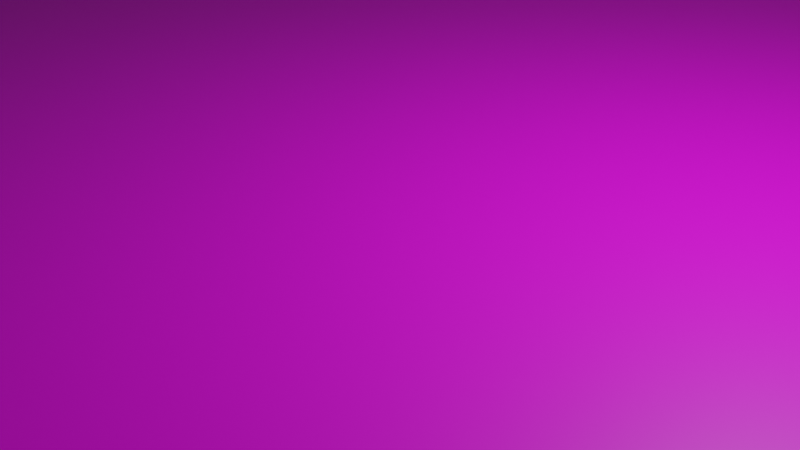 # Source: testimage.blend  (saved by Blender 3.6.11; exported with 4.5.12 LTS)
import bpy
from mathutils import Matrix  # noqa: F401  (used for matrix-valued properties, if any)

bpy.ops.wm.read_factory_settings(use_empty=True)
scene = bpy.context.scene
scene.name = 'Scene'

# ---- collections
col_collection = bpy.data.collections.new('Collection'); scene.collection.children.link(col_collection)

# ---- images (referenced by path relative to the original .blend; pixels are not part of the script)
import os
ASSET_DIR = os.environ.get("B2B_ASSET_DIR", "")  # directory of the original .blend (textures are referenced by path, not embedded)
HERE = os.path.dirname(os.path.abspath(__file__))  # packed textures are extracted next to this script under _unpacked/

def load_image(name, relpath, width, height, colorspace="sRGB"):
    """Load a texture the original file referenced (path relative to the .blend, or extracted next to this script)."""
    p = next((c for c in (os.path.join(HERE, relpath), os.path.join(ASSET_DIR, relpath)) if relpath and os.path.exists(c)), "")
    if p:
        img = bpy.data.images.load(p, check_existing=True)
        img.name = name
    else:  # same state as the original file: an image datablock whose file is absent (Cycles renders it pink)
        img = bpy.data.images.new(name, width, height)
        img.source = "FILE"
        img.filepath = "//" + (relpath or name)
    img.colorspace_settings.name = colorspace
    return img
img_distance_front_2023_07_31_png = load_image('distance-front-2023-07-31.png', 'distance-front-2023-07-31.png', 1024, 1024, 'sRGB')
img_distance_back_2023_07_31_png = load_image('distance-back-2023-07-31.png', 'distance-back-2023-07-31.png', 1024, 1024, 'sRGB')

# ---- materials (node trees are filled in below, after node groups)
mat_front = bpy.data.materials.new('front')
mat_front.alpha_threshold = 0.0
mat_front.use_transparent_shadow = False
mat_front.preview_render_type = 'FLAT'
mat_front.roughness = 0.5
mat_front.line_color = (0.0, 0.0, 0.0, 1.0)
mat_back = bpy.data.materials.new('back')
mat_back.use_transparent_shadow = False
mat_back.preview_render_type = 'FLAT'

# ---- material node trees
mat_front.use_nodes = True; mat_front.node_tree.nodes.clear()
_N = mat_front.node_tree.nodes; _L = mat_front.node_tree.links
n0 = _N.new('ShaderNodeOutputMaterial'); n0.name = 'Material Output'; n0.location = (300, 300)
n1 = _N.new('ShaderNodeBsdfPrincipled'); n1.name = 'Principled BSDF'; n1.location = (10, 300)
n1.distribution = 'GGX'
n1.subsurface_method = 'RANDOM_WALK_SKIN'
n1.inputs[3].default_value = 1.45
n1.inputs[27].default_value = (0.0, 0.0, 0.0, 1.0)
n1.inputs[28].default_value = 1.0
n2 = _N.new('ShaderNodeTexImage'); n2.name = 'Image Texture'; n2.location = (-280, 271)
n2.image = img_distance_front_2023_07_31_png
_L.new(n1.outputs[0], n0.inputs[0])
_L.new(n2.outputs[0], n1.inputs[0])
n0.is_active_output = True
mat_back.use_nodes = True; mat_back.node_tree.nodes.clear()
_N = mat_back.node_tree.nodes; _L = mat_back.node_tree.links
n0 = _N.new('ShaderNodeBsdfPrincipled'); n0.name = 'Principled BSDF'; n0.location = (10, 300)
n0.distribution = 'GGX'
n0.subsurface_method = 'RANDOM_WALK_SKIN'
n0.inputs[3].default_value = 1.45
n0.inputs[27].default_value = (0.0, 0.0, 0.0, 1.0)
n0.inputs[28].default_value = 1.0
n1 = _N.new('ShaderNodeOutputMaterial'); n1.name = 'Material Output'; n1.location = (300, 300)
n2 = _N.new('ShaderNodeTexImage'); n2.name = 'Image Texture'; n2.location = (-280, 271)
n2.image = img_distance_back_2023_07_31_png
_L.new(n0.outputs[0], n1.inputs[0])
_L.new(n2.outputs[0], n0.inputs[0])
n1.is_active_output = True

# ---- world
world_world = bpy.data.worlds.new('World'); scene.world = world_world
world_world.use_nodes = True; world_world.node_tree.nodes.clear()
_N = world_world.node_tree.nodes; _L = world_world.node_tree.links
n0 = _N.new('ShaderNodeOutputWorld'); n0.name = 'World Output'; n0.location = (300, 300)
n1 = _N.new('ShaderNodeBackground'); n1.name = 'Background'; n1.location = (10, 300)
n1.inputs[0].default_value = (0.05088, 0.05088, 0.05088, 1.0)
_L.new(n1.outputs[0], n0.inputs[0])
n0.is_active_output = True
world_world.color = (0.05088, 0.05088, 0.05088)
world_world.use_sun_shadow = False
world_world.sun_shadow_jitter_overblur = 0.0

# ---- cameras
cam_camera = bpy.data.cameras.new('Camera')
cam_camera.clip_end = 100.0
cam_camera.ortho_scale = 7.314

# ---- lights
light_light = bpy.data.lights.new('Light', 'POINT')
light_light.transmission_factor = 0.0
light_light.energy = 1000.0
light_light.shadow_soft_size = 0.1
light_light.shadow_maximum_resolution = 0.006
light_light.use_absolute_resolution = True

# ---- meshes
me_cube = bpy.data.meshes.new('Cube')
me_cube.from_pydata([(-0.7236, 1.0, 1.0), (-1.0, 0.6706, 1.0), (-1.0, 0.6706, -1.0), (-0.7236, 1.0, -1.0), (0.7152, -1.0, 1.0), (1.0, -0.6606, 1.0), (0.7152, -1.0, -1.0), (1.0, -0.6606, -1.0), (1.0, 0.6766, 1.0), (0.7286, 1.0, 1.0), (0.7286, 1.0, -1.0), (1.0, 0.6766, -1.0), (-1.0, -0.6564, 1.0), (-0.7117, -1.0, 1.0), (-0.7117, -1.0, -1.0), (-1.0, -0.6564, -1.0)], [], [(13, 4, 5, 8, 9, 0, 1, 12), (14, 6, 4, 13), (12, 1, 2, 15), (2, 3, 10, 11, 7, 6, 14, 15), (8, 5, 7, 11), (10, 3, 0, 9), (2, 1, 0, 3), (5, 4, 6, 7), (11, 10, 9, 8), (12, 15, 14, 13)])
me_cube.polygons.foreach_set('material_index', [0, 0, 0, 1, 0, 0, 0, 0, 0, 0])
_uv = me_cube.uv_layers.new(name='UVMap')
_uv.uv.foreach_set('vector', [0.9683, 0.1655, 0.9683, 0.8344, 0.8106, 0.9679, 0.1891, 0.9679, 0.03884, 0.8407, 0.03884, 0.16, 0.1919, 0.03041, 0.8086, 0.03041, 1.764, 1.905, 1.101, 1.905, 1.101, 0.9679, 1.764, 0.9679, -1.66, 0.9679, -1.044, 0.9679, -1.044, 1.905, -1.66, 1.905, 0.8076, 0.03618, 0.9586, 0.1651, 0.9586, 0.8424, 0.8103, 0.969, 0.197, 0.969, 0.04136, 0.8362, 0.04136, 0.1706, 0.1989, 0.03618, 0.1891, 0.9679, 0.8106, 0.9679, 0.8106, 1.905, 0.1891, 1.905, -0.08727, 1.905, -0.7622, 1.905, -0.7622, 0.9679, -0.08727, 0.9679, 0.425, 0.9935, 0.575, 0.9935, 0.575, 0.7695, 0.425, 0.7695, 0.575, 0.4898, 0.575, 0.259, 0.425, 0.259, 0.425, 0.4898, 0.425, 0.01023, 0.425, 0.2301, 0.575, 0.2301, 0.575, 0.01023, 0.575, 0.5123, 0.425, 0.5123, 0.425, 0.7459, 0.575, 0.7459])
me_cube.materials.append(mat_front)
me_cube.materials.append(mat_back)
me_cube.use_mirror_vertex_groups = False
me_cube.update()

# ---- objects
ob_practice = bpy.data.objects.new('practice', me_cube)
ob_light = bpy.data.objects.new('Light', light_light)
ob_camera = bpy.data.objects.new('Camera', cam_camera)

# ---- transforms, parenting, visibility, modifiers, constraints
ob_practice.location = (0.0, 0.0, 0.0)
ob_practice.rotation_euler = (0.0, 0.0, 1.571)
ob_practice.scale = (50.0, 50.0, 0.75)
ob_practice.lock_rotations_4d = False
ob_practice.empty_display_type = 'ARROWS'
ob_practice.lineart.crease_threshold = 0.0
ob_light.location = (4.076, 1.005, 5.904)
ob_light.rotation_euler = (0.6503, 0.05522, 1.866)
ob_light.lock_rotations_4d = False
ob_light.empty_display_type = 'ARROWS'
ob_light.color = (0.0, 0.0, 0.0, 0.0)
ob_light.lineart.crease_threshold = 0.0
ob_camera.location = (7.359, -6.926, 4.958)
ob_camera.rotation_euler = (1.109, 0.0, 0.8149)
ob_camera.lock_rotations_4d = False
ob_camera.empty_display_type = 'ARROWS'
ob_camera.color = (0.0, 0.0, 0.0, 0.0)
ob_camera.display_type = 'WIRE'
ob_camera.lineart.crease_threshold = 0.0

# ---- collection membership
col_collection.objects.link(ob_practice)
col_collection.objects.link(ob_light)
col_collection.objects.link(ob_camera)

# ---- scene / render settings (as saved in the file)
scene.camera = ob_camera
scene.frame_start = 1; scene.frame_end = 250; scene.frame_set(1)
scene.render.engine = 'BLENDER_EEVEE_NEXT'
scene.cycles.sampling_pattern = 'TABULATED_SOBOL'
scene.view_settings.view_transform = 'Filmic'
bpy.context.view_layer.update()
